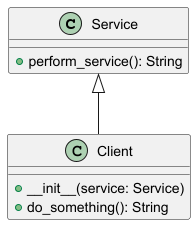

The diagram above was rendered by PlantUML. Its source (embedded in the PNG):
@startuml
class Service {
    +perform_service(): String
}

class Client {
    +__init__(service: Service)
    +do_something(): String
}

Service <|-- Client
@enduml